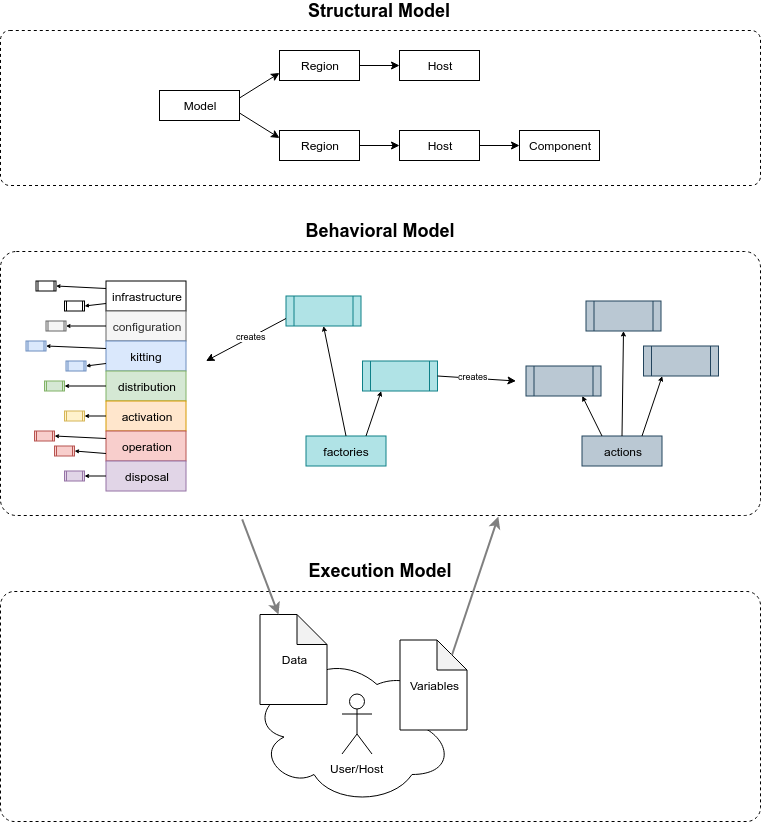

The diagram above was exported from draw.io. Its source (the exported page's mxGraphModel, read from the mxfile embedded in the PNG):
<mxGraphModel dx="1802" dy="1159" grid="1" gridSize="10" guides="1" tooltips="1" connect="1" arrows="1" fold="1" page="1" pageScale="1" pageWidth="835" pageHeight="900" math="0" shadow="0">
  <root>
    <mxCell id="0" />
    <mxCell id="1" parent="0" />
    <mxCell id="e0K8C1fz3wNVIbY-RDiV-82" value="" style="rounded=1;whiteSpace=wrap;html=1;dashed=1;fontFamily=Helvetica;fontSize=9;fontColor=#000000;fillColor=none;arcSize=6;" vertex="1" parent="1">
      <mxGeometry x="39" y="621" width="760" height="230" as="geometry" />
    </mxCell>
    <mxCell id="e0K8C1fz3wNVIbY-RDiV-6" value="" style="group" vertex="1" connectable="0" parent="1">
      <mxGeometry x="290.5" y="684" width="200" height="150" as="geometry" />
    </mxCell>
    <mxCell id="e0K8C1fz3wNVIbY-RDiV-1" value="" style="ellipse;shape=cloud;whiteSpace=wrap;html=1;" vertex="1" parent="e0K8C1fz3wNVIbY-RDiV-6">
      <mxGeometry width="200" height="150" as="geometry" />
    </mxCell>
    <mxCell id="e0K8C1fz3wNVIbY-RDiV-2" value="User/Host" style="shape=umlActor;verticalLabelPosition=bottom;labelBackgroundColor=#ffffff;verticalAlign=top;html=1;outlineConnect=0;" vertex="1" parent="e0K8C1fz3wNVIbY-RDiV-6">
      <mxGeometry x="90" y="39.5" width="30" height="60" as="geometry" />
    </mxCell>
    <mxCell id="e0K8C1fz3wNVIbY-RDiV-75" value="Data" style="shape=note;whiteSpace=wrap;html=1;backgroundOutline=1;darkOpacity=0.05;" vertex="1" parent="e0K8C1fz3wNVIbY-RDiV-6">
      <mxGeometry x="8" y="-40" width="67" height="90" as="geometry" />
    </mxCell>
    <mxCell id="e0K8C1fz3wNVIbY-RDiV-7" value="Variables" style="shape=note;whiteSpace=wrap;html=1;backgroundOutline=1;darkOpacity=0.05;" vertex="1" parent="1">
      <mxGeometry x="438.5" y="669.5" width="67" height="90" as="geometry" />
    </mxCell>
    <mxCell id="e0K8C1fz3wNVIbY-RDiV-8" value="Model" style="rounded=0;whiteSpace=wrap;html=1;" vertex="1" parent="1">
      <mxGeometry x="198" y="120" width="80" height="30" as="geometry" />
    </mxCell>
    <mxCell id="e0K8C1fz3wNVIbY-RDiV-9" value="Region" style="rounded=0;whiteSpace=wrap;html=1;" vertex="1" parent="1">
      <mxGeometry x="318" y="80" width="80" height="30" as="geometry" />
    </mxCell>
    <mxCell id="e0K8C1fz3wNVIbY-RDiV-10" value="Region" style="rounded=0;whiteSpace=wrap;html=1;" vertex="1" parent="1">
      <mxGeometry x="318" y="160" width="80" height="30" as="geometry" />
    </mxCell>
    <mxCell id="e0K8C1fz3wNVIbY-RDiV-11" value="" style="endArrow=classic;html=1;entryX=0;entryY=0.75;entryDx=0;entryDy=0;exitX=1;exitY=0.25;exitDx=0;exitDy=0;" edge="1" parent="1" source="e0K8C1fz3wNVIbY-RDiV-8" target="e0K8C1fz3wNVIbY-RDiV-9">
      <mxGeometry width="50" height="50" relative="1" as="geometry">
        <mxPoint x="204" y="135" as="sourcePoint" />
        <mxPoint x="254" y="85" as="targetPoint" />
      </mxGeometry>
    </mxCell>
    <mxCell id="e0K8C1fz3wNVIbY-RDiV-12" value="" style="endArrow=classic;html=1;exitX=1;exitY=0.75;exitDx=0;exitDy=0;entryX=0;entryY=0.25;entryDx=0;entryDy=0;" edge="1" parent="1" source="e0K8C1fz3wNVIbY-RDiV-8" target="e0K8C1fz3wNVIbY-RDiV-10">
      <mxGeometry width="50" height="50" relative="1" as="geometry">
        <mxPoint x="204" y="305" as="sourcePoint" />
        <mxPoint x="254" y="255" as="targetPoint" />
      </mxGeometry>
    </mxCell>
    <mxCell id="e0K8C1fz3wNVIbY-RDiV-14" value="Host" style="rounded=0;whiteSpace=wrap;html=1;" vertex="1" parent="1">
      <mxGeometry x="438" y="80" width="80" height="30" as="geometry" />
    </mxCell>
    <mxCell id="e0K8C1fz3wNVIbY-RDiV-15" value="Host" style="rounded=0;whiteSpace=wrap;html=1;" vertex="1" parent="1">
      <mxGeometry x="438" y="160" width="80" height="30" as="geometry" />
    </mxCell>
    <mxCell id="e0K8C1fz3wNVIbY-RDiV-16" value="Component" style="rounded=0;whiteSpace=wrap;html=1;" vertex="1" parent="1">
      <mxGeometry x="558" y="160" width="80" height="30" as="geometry" />
    </mxCell>
    <mxCell id="e0K8C1fz3wNVIbY-RDiV-17" value="" style="endArrow=classic;html=1;exitX=1;exitY=0.5;exitDx=0;exitDy=0;" edge="1" parent="1" source="e0K8C1fz3wNVIbY-RDiV-15" target="e0K8C1fz3wNVIbY-RDiV-16">
      <mxGeometry width="50" height="50" relative="1" as="geometry">
        <mxPoint x="524" y="315" as="sourcePoint" />
        <mxPoint x="574" y="265" as="targetPoint" />
      </mxGeometry>
    </mxCell>
    <mxCell id="e0K8C1fz3wNVIbY-RDiV-18" value="" style="endArrow=classic;html=1;exitX=1;exitY=0.5;exitDx=0;exitDy=0;entryX=0;entryY=0.5;entryDx=0;entryDy=0;" edge="1" parent="1" source="e0K8C1fz3wNVIbY-RDiV-10" target="e0K8C1fz3wNVIbY-RDiV-15">
      <mxGeometry width="50" height="50" relative="1" as="geometry">
        <mxPoint x="384" y="335" as="sourcePoint" />
        <mxPoint x="434" y="285" as="targetPoint" />
      </mxGeometry>
    </mxCell>
    <mxCell id="e0K8C1fz3wNVIbY-RDiV-19" value="" style="endArrow=classic;html=1;exitX=1;exitY=0.5;exitDx=0;exitDy=0;entryX=0;entryY=0.5;entryDx=0;entryDy=0;" edge="1" parent="1" source="e0K8C1fz3wNVIbY-RDiV-9" target="e0K8C1fz3wNVIbY-RDiV-14">
      <mxGeometry width="50" height="50" relative="1" as="geometry">
        <mxPoint x="344" y="195" as="sourcePoint" />
        <mxPoint x="394" y="145" as="targetPoint" />
      </mxGeometry>
    </mxCell>
    <mxCell id="e0K8C1fz3wNVIbY-RDiV-20" value="" style="shape=process;whiteSpace=wrap;html=1;backgroundOutline=1;fillColor=#bac8d3;strokeColor=#23445d;" vertex="1" parent="1">
      <mxGeometry x="624.5" y="330.5" width="75" height="30" as="geometry" />
    </mxCell>
    <mxCell id="e0K8C1fz3wNVIbY-RDiV-21" value="infrastructure" style="rounded=0;whiteSpace=wrap;html=1;" vertex="1" parent="1">
      <mxGeometry x="144.5" y="310.5" width="80" height="30" as="geometry" />
    </mxCell>
    <mxCell id="e0K8C1fz3wNVIbY-RDiV-25" value="configuration" style="rounded=0;whiteSpace=wrap;html=1;fillColor=#f5f5f5;strokeColor=#666666;fontColor=#333333;" vertex="1" parent="1">
      <mxGeometry x="144.5" y="340.5" width="80" height="30" as="geometry" />
    </mxCell>
    <mxCell id="e0K8C1fz3wNVIbY-RDiV-26" value="kitting" style="rounded=0;whiteSpace=wrap;html=1;fillColor=#dae8fc;strokeColor=#6c8ebf;" vertex="1" parent="1">
      <mxGeometry x="144.5" y="370.5" width="80" height="30" as="geometry" />
    </mxCell>
    <mxCell id="e0K8C1fz3wNVIbY-RDiV-27" value="distribution" style="rounded=0;whiteSpace=wrap;html=1;fillColor=#d5e8d4;strokeColor=#82b366;" vertex="1" parent="1">
      <mxGeometry x="144.5" y="400.5" width="80" height="30" as="geometry" />
    </mxCell>
    <mxCell id="e0K8C1fz3wNVIbY-RDiV-28" value="activation" style="rounded=0;whiteSpace=wrap;html=1;fillColor=#ffe6cc;strokeColor=#d79b00;" vertex="1" parent="1">
      <mxGeometry x="144.5" y="430.5" width="80" height="30" as="geometry" />
    </mxCell>
    <mxCell id="e0K8C1fz3wNVIbY-RDiV-29" value="operation" style="rounded=0;whiteSpace=wrap;html=1;fillColor=#f8cecc;strokeColor=#b85450;" vertex="1" parent="1">
      <mxGeometry x="144.5" y="460.5" width="80" height="30" as="geometry" />
    </mxCell>
    <mxCell id="e0K8C1fz3wNVIbY-RDiV-30" value="disposal" style="rounded=0;whiteSpace=wrap;html=1;fillColor=#e1d5e7;strokeColor=#9673a6;" vertex="1" parent="1">
      <mxGeometry x="144.5" y="490.5" width="80" height="30" as="geometry" />
    </mxCell>
    <mxCell id="e0K8C1fz3wNVIbY-RDiV-31" value="actions" style="rounded=0;whiteSpace=wrap;html=1;fillColor=#bac8d3;strokeColor=#23445d;" vertex="1" parent="1">
      <mxGeometry x="620.5" y="465.5" width="80" height="30" as="geometry" />
    </mxCell>
    <mxCell id="e0K8C1fz3wNVIbY-RDiV-32" value="" style="shape=process;whiteSpace=wrap;html=1;backgroundOutline=1;fillColor=#bac8d3;strokeColor=#23445d;" vertex="1" parent="1">
      <mxGeometry x="682" y="375.5" width="75" height="30" as="geometry" />
    </mxCell>
    <mxCell id="e0K8C1fz3wNVIbY-RDiV-33" value="" style="shape=process;whiteSpace=wrap;html=1;backgroundOutline=1;fillColor=#bac8d3;strokeColor=#23445d;" vertex="1" parent="1">
      <mxGeometry x="564.5" y="395.5" width="75" height="30" as="geometry" />
    </mxCell>
    <mxCell id="e0K8C1fz3wNVIbY-RDiV-34" value="" style="endArrow=classic;html=1;entryX=0.75;entryY=1;entryDx=0;entryDy=0;exitX=0.25;exitY=0;exitDx=0;exitDy=0;endSize=3;startSize=3;" edge="1" parent="1" source="e0K8C1fz3wNVIbY-RDiV-31" target="e0K8C1fz3wNVIbY-RDiV-33">
      <mxGeometry width="50" height="50" relative="1" as="geometry">
        <mxPoint x="546.5" y="510.5" as="sourcePoint" />
        <mxPoint x="596.5" y="460.5" as="targetPoint" />
      </mxGeometry>
    </mxCell>
    <mxCell id="e0K8C1fz3wNVIbY-RDiV-35" value="" style="endArrow=classic;html=1;exitX=0.5;exitY=0;exitDx=0;exitDy=0;entryX=0.5;entryY=1;entryDx=0;entryDy=0;endSize=3;startSize=3;" edge="1" parent="1" source="e0K8C1fz3wNVIbY-RDiV-31" target="e0K8C1fz3wNVIbY-RDiV-20">
      <mxGeometry width="50" height="50" relative="1" as="geometry">
        <mxPoint x="536.5" y="560.5" as="sourcePoint" />
        <mxPoint x="645.5" y="403.5" as="targetPoint" />
      </mxGeometry>
    </mxCell>
    <mxCell id="e0K8C1fz3wNVIbY-RDiV-36" value="" style="endArrow=classic;html=1;exitX=0.75;exitY=0;exitDx=0;exitDy=0;entryX=0.25;entryY=1;entryDx=0;entryDy=0;endSize=3;startSize=3;" edge="1" parent="1" source="e0K8C1fz3wNVIbY-RDiV-31" target="e0K8C1fz3wNVIbY-RDiV-32">
      <mxGeometry width="50" height="50" relative="1" as="geometry">
        <mxPoint x="656.5" y="500.5" as="sourcePoint" />
        <mxPoint x="658" y="410.5" as="targetPoint" />
      </mxGeometry>
    </mxCell>
    <mxCell id="e0K8C1fz3wNVIbY-RDiV-37" value="" style="shape=process;whiteSpace=wrap;html=1;backgroundOutline=1;" vertex="1" parent="1">
      <mxGeometry x="74.5" y="310.5" width="20" height="10" as="geometry" />
    </mxCell>
    <mxCell id="e0K8C1fz3wNVIbY-RDiV-39" value="" style="shape=process;whiteSpace=wrap;html=1;backgroundOutline=1;" vertex="1" parent="1">
      <mxGeometry x="103" y="330.5" width="20" height="10" as="geometry" />
    </mxCell>
    <mxCell id="e0K8C1fz3wNVIbY-RDiV-40" value="" style="endArrow=classic;html=1;exitX=0;exitY=0.25;exitDx=0;exitDy=0;entryX=1;entryY=0.5;entryDx=0;entryDy=0;endSize=2;" edge="1" parent="1" source="e0K8C1fz3wNVIbY-RDiV-21" target="e0K8C1fz3wNVIbY-RDiV-37">
      <mxGeometry width="50" height="50" relative="1" as="geometry">
        <mxPoint x="70.5" y="325.5" as="sourcePoint" />
        <mxPoint x="120.5" y="275.5" as="targetPoint" />
      </mxGeometry>
    </mxCell>
    <mxCell id="e0K8C1fz3wNVIbY-RDiV-41" value="" style="endArrow=classic;html=1;exitX=0;exitY=0.75;exitDx=0;exitDy=0;entryX=1;entryY=0.5;entryDx=0;entryDy=0;endSize=2;" edge="1" parent="1" source="e0K8C1fz3wNVIbY-RDiV-21" target="e0K8C1fz3wNVIbY-RDiV-39">
      <mxGeometry width="50" height="50" relative="1" as="geometry">
        <mxPoint x="140.5" y="353" as="sourcePoint" />
        <mxPoint x="90.5" y="350.5" as="targetPoint" />
      </mxGeometry>
    </mxCell>
    <mxCell id="e0K8C1fz3wNVIbY-RDiV-42" value="" style="shape=process;whiteSpace=wrap;html=1;backgroundOutline=1;fillColor=#f5f5f5;strokeColor=#666666;fontColor=#333333;" vertex="1" parent="1">
      <mxGeometry x="84.5" y="350.5" width="20" height="10" as="geometry" />
    </mxCell>
    <mxCell id="e0K8C1fz3wNVIbY-RDiV-43" value="" style="endArrow=classic;html=1;exitX=0;exitY=0.5;exitDx=0;exitDy=0;entryX=1;entryY=0.5;entryDx=0;entryDy=0;endSize=2;" edge="1" parent="1" source="e0K8C1fz3wNVIbY-RDiV-25" target="e0K8C1fz3wNVIbY-RDiV-42">
      <mxGeometry width="50" height="50" relative="1" as="geometry">
        <mxPoint x="140.5" y="368" as="sourcePoint" />
        <mxPoint x="110.5" y="370.5" as="targetPoint" />
      </mxGeometry>
    </mxCell>
    <mxCell id="e0K8C1fz3wNVIbY-RDiV-44" value="" style="shape=process;whiteSpace=wrap;html=1;backgroundOutline=1;fillColor=#dae8fc;strokeColor=#6c8ebf;" vertex="1" parent="1">
      <mxGeometry x="64.5" y="370.5" width="20" height="10" as="geometry" />
    </mxCell>
    <mxCell id="e0K8C1fz3wNVIbY-RDiV-45" value="" style="shape=process;whiteSpace=wrap;html=1;backgroundOutline=1;fillColor=#dae8fc;strokeColor=#6c8ebf;" vertex="1" parent="1">
      <mxGeometry x="104.5" y="390.5" width="20" height="10" as="geometry" />
    </mxCell>
    <mxCell id="e0K8C1fz3wNVIbY-RDiV-46" value="" style="endArrow=classic;html=1;exitX=0;exitY=0.25;exitDx=0;exitDy=0;entryX=1;entryY=0.5;entryDx=0;entryDy=0;endSize=2;" edge="1" parent="1" source="e0K8C1fz3wNVIbY-RDiV-26" target="e0K8C1fz3wNVIbY-RDiV-44">
      <mxGeometry width="50" height="50" relative="1" as="geometry">
        <mxPoint x="140.5" y="390.5" as="sourcePoint" />
        <mxPoint x="100.5" y="390.5" as="targetPoint" />
      </mxGeometry>
    </mxCell>
    <mxCell id="e0K8C1fz3wNVIbY-RDiV-47" value="" style="endArrow=classic;html=1;exitX=0;exitY=0.75;exitDx=0;exitDy=0;entryX=1;entryY=0.5;entryDx=0;entryDy=0;endSize=2;" edge="1" parent="1" source="e0K8C1fz3wNVIbY-RDiV-26" target="e0K8C1fz3wNVIbY-RDiV-45">
      <mxGeometry width="50" height="50" relative="1" as="geometry">
        <mxPoint x="150.5" y="400.5" as="sourcePoint" />
        <mxPoint x="110.5" y="400.5" as="targetPoint" />
      </mxGeometry>
    </mxCell>
    <mxCell id="e0K8C1fz3wNVIbY-RDiV-50" value="" style="shape=process;whiteSpace=wrap;html=1;backgroundOutline=1;fillColor=#d5e8d4;strokeColor=#82b366;" vertex="1" parent="1">
      <mxGeometry x="83" y="410.5" width="20" height="10" as="geometry" />
    </mxCell>
    <mxCell id="e0K8C1fz3wNVIbY-RDiV-51" value="" style="endArrow=classic;html=1;exitX=0;exitY=0.5;exitDx=0;exitDy=0;entryX=1;entryY=0.5;entryDx=0;entryDy=0;endSize=2;" edge="1" parent="1" source="e0K8C1fz3wNVIbY-RDiV-27" target="e0K8C1fz3wNVIbY-RDiV-50">
      <mxGeometry width="50" height="50" relative="1" as="geometry">
        <mxPoint x="140.5" y="428" as="sourcePoint" />
        <mxPoint x="120.5" y="430.5" as="targetPoint" />
      </mxGeometry>
    </mxCell>
    <mxCell id="e0K8C1fz3wNVIbY-RDiV-52" value="" style="shape=process;whiteSpace=wrap;html=1;backgroundOutline=1;fillColor=#fff2cc;strokeColor=#d6b656;" vertex="1" parent="1">
      <mxGeometry x="103" y="440.5" width="20" height="10" as="geometry" />
    </mxCell>
    <mxCell id="e0K8C1fz3wNVIbY-RDiV-53" value="" style="endArrow=classic;html=1;exitX=0;exitY=0.5;exitDx=0;exitDy=0;entryX=1;entryY=0.5;entryDx=0;entryDy=0;endSize=2;" edge="1" parent="1" source="e0K8C1fz3wNVIbY-RDiV-28" target="e0K8C1fz3wNVIbY-RDiV-52">
      <mxGeometry width="50" height="50" relative="1" as="geometry">
        <mxPoint x="140.5" y="450.5000000000001" as="sourcePoint" />
        <mxPoint x="110.5" y="450.5000000000001" as="targetPoint" />
      </mxGeometry>
    </mxCell>
    <mxCell id="e0K8C1fz3wNVIbY-RDiV-54" value="" style="shape=process;whiteSpace=wrap;html=1;backgroundOutline=1;fillColor=#f8cecc;strokeColor=#b85450;" vertex="1" parent="1">
      <mxGeometry x="73" y="460.5" width="20" height="10" as="geometry" />
    </mxCell>
    <mxCell id="e0K8C1fz3wNVIbY-RDiV-55" value="" style="shape=process;whiteSpace=wrap;html=1;backgroundOutline=1;fillColor=#f8cecc;strokeColor=#b85450;" vertex="1" parent="1">
      <mxGeometry x="93" y="475.5" width="20" height="10" as="geometry" />
    </mxCell>
    <mxCell id="e0K8C1fz3wNVIbY-RDiV-56" value="" style="endArrow=classic;html=1;exitX=0;exitY=0.25;exitDx=0;exitDy=0;entryX=1;entryY=0.5;entryDx=0;entryDy=0;endSize=2;" edge="1" parent="1" source="e0K8C1fz3wNVIbY-RDiV-29" target="e0K8C1fz3wNVIbY-RDiV-54">
      <mxGeometry width="50" height="50" relative="1" as="geometry">
        <mxPoint x="140.5" y="480.5" as="sourcePoint" />
        <mxPoint x="100.5" y="480.5" as="targetPoint" />
      </mxGeometry>
    </mxCell>
    <mxCell id="e0K8C1fz3wNVIbY-RDiV-57" value="" style="endArrow=classic;html=1;exitX=0;exitY=0.75;exitDx=0;exitDy=0;entryX=1;entryY=0.5;entryDx=0;entryDy=0;endSize=2;" edge="1" parent="1" source="e0K8C1fz3wNVIbY-RDiV-29" target="e0K8C1fz3wNVIbY-RDiV-55">
      <mxGeometry width="50" height="50" relative="1" as="geometry">
        <mxPoint x="140.5" y="503" as="sourcePoint" />
        <mxPoint x="89" y="500.5" as="targetPoint" />
      </mxGeometry>
    </mxCell>
    <mxCell id="e0K8C1fz3wNVIbY-RDiV-58" value="" style="shape=process;whiteSpace=wrap;html=1;backgroundOutline=1;fillColor=#e1d5e7;strokeColor=#9673a6;" vertex="1" parent="1">
      <mxGeometry x="103" y="500.5" width="20" height="10" as="geometry" />
    </mxCell>
    <mxCell id="e0K8C1fz3wNVIbY-RDiV-60" value="" style="endArrow=classic;html=1;exitX=0;exitY=0.5;exitDx=0;exitDy=0;entryX=1;entryY=0.5;entryDx=0;entryDy=0;endSize=2;" edge="1" parent="1" source="e0K8C1fz3wNVIbY-RDiV-30" target="e0K8C1fz3wNVIbY-RDiV-58">
      <mxGeometry width="50" height="50" relative="1" as="geometry">
        <mxPoint x="140.5" y="518" as="sourcePoint" />
        <mxPoint x="109" y="515.5" as="targetPoint" />
      </mxGeometry>
    </mxCell>
    <mxCell id="e0K8C1fz3wNVIbY-RDiV-62" value="" style="shape=process;whiteSpace=wrap;html=1;backgroundOutline=1;fillColor=#b0e3e6;strokeColor=#0e8088;" vertex="1" parent="1">
      <mxGeometry x="324.5" y="325.5" width="75" height="30" as="geometry" />
    </mxCell>
    <mxCell id="e0K8C1fz3wNVIbY-RDiV-63" value="factories" style="rounded=0;whiteSpace=wrap;html=1;fillColor=#b0e3e6;strokeColor=#0e8088;" vertex="1" parent="1">
      <mxGeometry x="344.5" y="465.5" width="80" height="30" as="geometry" />
    </mxCell>
    <mxCell id="e0K8C1fz3wNVIbY-RDiV-64" value="" style="shape=process;whiteSpace=wrap;html=1;backgroundOutline=1;fillColor=#b0e3e6;strokeColor=#0e8088;" vertex="1" parent="1">
      <mxGeometry x="401" y="390.5" width="75" height="30" as="geometry" />
    </mxCell>
    <mxCell id="e0K8C1fz3wNVIbY-RDiV-67" value="" style="endArrow=classic;html=1;exitX=0.5;exitY=0;exitDx=0;exitDy=0;entryX=0.5;entryY=1;entryDx=0;entryDy=0;endSize=3;startSize=3;" edge="1" parent="1" source="e0K8C1fz3wNVIbY-RDiV-63" target="e0K8C1fz3wNVIbY-RDiV-62">
      <mxGeometry width="50" height="50" relative="1" as="geometry">
        <mxPoint x="260.5" y="560.5" as="sourcePoint" />
        <mxPoint x="369.5" y="403.5" as="targetPoint" />
      </mxGeometry>
    </mxCell>
    <mxCell id="e0K8C1fz3wNVIbY-RDiV-68" value="" style="endArrow=classic;html=1;exitX=0.75;exitY=0;exitDx=0;exitDy=0;entryX=0.25;entryY=1;entryDx=0;entryDy=0;endSize=3;startSize=3;" edge="1" parent="1" source="e0K8C1fz3wNVIbY-RDiV-63" target="e0K8C1fz3wNVIbY-RDiV-64">
      <mxGeometry width="50" height="50" relative="1" as="geometry">
        <mxPoint x="380.5" y="500.5" as="sourcePoint" />
        <mxPoint x="382" y="410.5" as="targetPoint" />
      </mxGeometry>
    </mxCell>
    <mxCell id="e0K8C1fz3wNVIbY-RDiV-70" value="" style="endArrow=classic;html=1;fontFamily=Times New Roman;fontSize=200;fontColor=#D4E1F5;exitX=0;exitY=0.75;exitDx=0;exitDy=0;" edge="1" parent="1" source="e0K8C1fz3wNVIbY-RDiV-62">
      <mxGeometry width="50" height="50" relative="1" as="geometry">
        <mxPoint x="424.5" y="300.5" as="sourcePoint" />
        <mxPoint x="244.5" y="390.5" as="targetPoint" />
      </mxGeometry>
    </mxCell>
    <mxCell id="e0K8C1fz3wNVIbY-RDiV-71" value="creates" style="text;html=1;resizable=0;points=[];align=center;verticalAlign=middle;labelBackgroundColor=#ffffff;fontSize=9;fontFamily=Helvetica;fontColor=#000000;" vertex="1" connectable="0" parent="e0K8C1fz3wNVIbY-RDiV-70">
      <mxGeometry x="-0.3935" y="-2" relative="1" as="geometry">
        <mxPoint x="-10" y="6.5" as="offset" />
      </mxGeometry>
    </mxCell>
    <mxCell id="e0K8C1fz3wNVIbY-RDiV-72" value="" style="endArrow=classic;html=1;fontFamily=Times New Roman;fontSize=200;fontColor=#D4E1F5;exitX=1;exitY=0.5;exitDx=0;exitDy=0;" edge="1" parent="1" source="e0K8C1fz3wNVIbY-RDiV-64">
      <mxGeometry width="50" height="50" relative="1" as="geometry">
        <mxPoint x="334.5000000000002" y="358" as="sourcePoint" />
        <mxPoint x="554.5" y="410.5" as="targetPoint" />
      </mxGeometry>
    </mxCell>
    <mxCell id="e0K8C1fz3wNVIbY-RDiV-73" value="creates" style="text;html=1;resizable=0;points=[];align=center;verticalAlign=middle;labelBackgroundColor=#ffffff;fontSize=9;fontFamily=Helvetica;fontColor=#000000;" vertex="1" connectable="0" parent="e0K8C1fz3wNVIbY-RDiV-72">
      <mxGeometry x="-0.3935" y="-2" relative="1" as="geometry">
        <mxPoint x="11.5" y="-3.5" as="offset" />
      </mxGeometry>
    </mxCell>
    <mxCell id="e0K8C1fz3wNVIbY-RDiV-83" value="" style="rounded=1;whiteSpace=wrap;html=1;dashed=1;fillColor=none;fontFamily=Helvetica;fontSize=9;fontColor=#000000;arcSize=6;" vertex="1" parent="1">
      <mxGeometry x="39" y="281" width="760" height="264" as="geometry" />
    </mxCell>
    <mxCell id="e0K8C1fz3wNVIbY-RDiV-84" value="" style="rounded=1;whiteSpace=wrap;html=1;dashed=1;fillColor=none;fontFamily=Helvetica;fontSize=9;fontColor=#000000;arcSize=6;" vertex="1" parent="1">
      <mxGeometry x="39" y="60" width="760" height="155" as="geometry" />
    </mxCell>
    <mxCell id="e0K8C1fz3wNVIbY-RDiV-85" value="&lt;font style=&quot;font-size: 18px&quot;&gt;&lt;b&gt;Structural Model&lt;/b&gt;&lt;/font&gt;" style="text;html=1;strokeColor=none;fillColor=none;align=center;verticalAlign=middle;whiteSpace=wrap;rounded=0;dashed=1;fontFamily=Helvetica;fontSize=9;fontColor=#000000;" vertex="1" parent="1">
      <mxGeometry x="337" y="30" width="160" height="20" as="geometry" />
    </mxCell>
    <mxCell id="e0K8C1fz3wNVIbY-RDiV-86" value="&lt;font style=&quot;font-size: 18px&quot;&gt;&lt;b&gt;Behavioral Model&lt;/b&gt;&lt;/font&gt;" style="text;html=1;strokeColor=none;fillColor=none;align=center;verticalAlign=middle;whiteSpace=wrap;rounded=0;dashed=1;fontFamily=Helvetica;fontSize=9;fontColor=#000000;" vertex="1" parent="1">
      <mxGeometry x="339" y="250" width="160" height="20" as="geometry" />
    </mxCell>
    <mxCell id="e0K8C1fz3wNVIbY-RDiV-87" value="&lt;font style=&quot;font-size: 18px&quot;&gt;&lt;b&gt;Execution Model&lt;/b&gt;&lt;/font&gt;" style="text;html=1;strokeColor=none;fillColor=none;align=center;verticalAlign=middle;whiteSpace=wrap;rounded=0;dashed=1;fontFamily=Helvetica;fontSize=9;fontColor=#000000;" vertex="1" parent="1">
      <mxGeometry x="339" y="590" width="160" height="20" as="geometry" />
    </mxCell>
    <mxCell id="e0K8C1fz3wNVIbY-RDiV-88" value="" style="endArrow=classic;html=1;strokeWidth=2;fontFamily=Helvetica;fontSize=9;fontColor=#000000;entryX=0;entryY=0;entryDx=18.5;entryDy=0;entryPerimeter=0;exitX=0.318;exitY=1.015;exitDx=0;exitDy=0;exitPerimeter=0;strokeColor=#808080;" edge="1" parent="1" source="e0K8C1fz3wNVIbY-RDiV-83" target="e0K8C1fz3wNVIbY-RDiV-75">
      <mxGeometry width="50" height="50" relative="1" as="geometry">
        <mxPoint x="-210" y="620" as="sourcePoint" />
        <mxPoint x="-160" y="570" as="targetPoint" />
      </mxGeometry>
    </mxCell>
    <mxCell id="e0K8C1fz3wNVIbY-RDiV-89" value="" style="endArrow=classic;html=1;strokeWidth=2;fontFamily=Helvetica;fontSize=9;fontColor=#000000;entryX=0.655;entryY=1.004;entryDx=0;entryDy=0;entryPerimeter=0;exitX=0;exitY=0;exitDx=52;exitDy=15;exitPerimeter=0;strokeColor=#808080;" edge="1" parent="1" source="e0K8C1fz3wNVIbY-RDiV-7" target="e0K8C1fz3wNVIbY-RDiV-83">
      <mxGeometry width="50" height="50" relative="1" as="geometry">
        <mxPoint x="290.67999999999984" y="558.96" as="sourcePoint" />
        <mxPoint x="327" y="654" as="targetPoint" />
      </mxGeometry>
    </mxCell>
  </root>
</mxGraphModel>